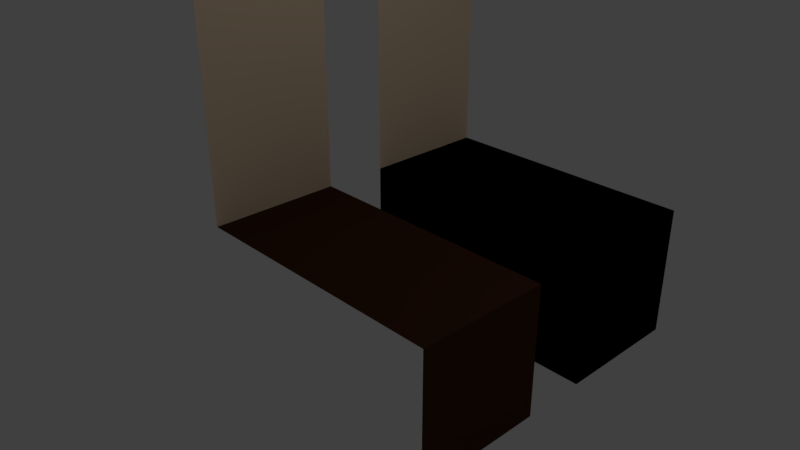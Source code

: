 # Source: CorridorModules.blend  (saved by Blender 2.79.0; exported with 4.5.12 LTS)
import bpy
from mathutils import Matrix  # noqa: F401  (used for matrix-valued properties, if any)

bpy.ops.wm.read_factory_settings(use_empty=True)
scene = bpy.context.scene
scene.name = 'Scene'

# ---- collections
col_collection_1 = bpy.data.collections.new('Collection 1'); scene.collection.children.link(col_collection_1)

# ---- materials (node trees are filled in below, after node groups)
mat_wall = bpy.data.materials.new('Wall')
mat_wall.alpha_threshold = 0.0
mat_wall.use_transparent_shadow = False
mat_wall.diffuse_color = (0.8, 0.6125, 0.428, 1.0)
mat_wall.roughness = 0.5
mat_wall.line_color = (0.0, 0.0, 0.0, 1.0)
mat_floor = bpy.data.materials.new('Floor')
mat_floor.alpha_threshold = 0.0
mat_floor.use_transparent_shadow = False
mat_floor.diffuse_color = (0.0578, 0.02224, 0.007602, 1.0)
mat_floor.roughness = 0.5
mat_floor.line_color = (0.0, 0.0, 0.0, 1.0)
mat_void = bpy.data.materials.new('Void')
mat_void.alpha_threshold = 0.0
mat_void.use_transparent_shadow = False
mat_void.diffuse_color = (0.0, 0.0, 0.0, 1.0)
mat_void.roughness = 0.5

# ---- material node trees

# ---- world
world_world = bpy.data.worlds.new('World'); scene.world = world_world
world_world.color = (0.05088, 0.05088, 0.05088)
world_world.use_sun_shadow = False
world_world.sun_shadow_jitter_overblur = 0.0
world_world.cycles.sampling_method = 'MANUAL'

# ---- cameras
cam_camera = bpy.data.cameras.new('Camera')
cam_camera.clip_end = 100.0
cam_camera.lens = 35.0
cam_camera.sensor_width = 32.0
cam_camera.sensor_height = 18.0
cam_camera.ortho_scale = 7.314
cam_camera.dof.focus_distance = 0.0
cam_camera.dof.aperture_fstop = 128.0

# ---- lights
light_lamp = bpy.data.lights.new('Lamp', 'POINT')
light_lamp.transmission_factor = 0.0
light_lamp.cutoff_distance = 30.0
light_lamp.energy = 100.0
light_lamp.shadow_buffer_clip_start = 1.001
light_lamp.shadow_soft_size = 0.1
light_lamp.shadow_maximum_resolution = 0.006
light_lamp.use_absolute_resolution = True

# ---- meshes
me_cube = bpy.data.meshes.new('Cube')
me_cube.from_pydata([(2.0, 1.0, -2.0), (2.0, -1.0, -2.0), (-2.0, 1.0, 3.5), (-2.0, -1.0, 3.5), (2.0, 1.0, 0.0), (2.0, -1.0, 0.0), (-2.0, -1.0, 0.0), (-2.0, 1.0, 0.0)], [], [(4, 7, 6, 5), (0, 4, 5, 1), (6, 7, 2, 3)])
me_cube.polygons.foreach_set('material_index', [1, 1, 0])
me_cube.materials.append(mat_wall)
me_cube.materials.append(mat_floor)
me_cube.use_remesh_preserve_volume = False
me_cube.use_remesh_preserve_attributes = False
me_cube.use_mirror_vertex_groups = False
me_cube.update()
me_cube_002 = bpy.data.meshes.new('Cube.002')
me_cube_002.from_pydata([(2.0, 1.0, -2.0), (2.0, -1.0, -2.0), (-2.0, 1.0, 3.5), (-2.0, -1.0, 3.5), (-2.0, 1.0, -2.0), (-2.0, -1.0, -2.0), (-2.0, -1.0, 0.0), (-2.0, 1.0, 0.0), (2.0, -1.0, 0.0), (2.0, 1.0, 0.0)], [], [(4, 7, 6, 5), (0, 4, 5, 1), (6, 7, 2, 3), (8, 1, 5, 6), (9, 7, 4, 0)])
me_cube_002.polygons.foreach_set('material_index', [1, 1, 0, 1, 1])
me_cube_002.materials.append(mat_wall)
me_cube_002.materials.append(mat_void)
me_cube_002.use_remesh_preserve_volume = False
me_cube_002.use_remesh_preserve_attributes = False
me_cube_002.use_mirror_vertex_groups = False
me_cube_002.update()

# ---- objects
ob_corridorcomponentclean = bpy.data.objects.new('CorridorComponentClean', me_cube)
ob_lamp = bpy.data.objects.new('Lamp', light_lamp)
ob_camera = bpy.data.objects.new('Camera', cam_camera)
ob_corridorcomponentgap = bpy.data.objects.new('CorridorComponentGap', me_cube_002)

# ---- transforms, parenting, visibility, modifiers, constraints
ob_corridorcomponentclean.location = (0.0, 0.0, 0.0)
ob_corridorcomponentclean.lock_rotations_4d = False
ob_corridorcomponentclean.empty_display_type = 'ARROWS'
ob_corridorcomponentclean.lineart.crease_threshold = 0.0
ob_lamp.location = (4.076, 1.005, 5.904)
ob_lamp.rotation_euler = (0.6503, 0.05522, 1.866)
ob_lamp.lock_rotations_4d = False
ob_lamp.empty_display_type = 'ARROWS'
ob_lamp.color = (0.0, 0.0, 0.0, 0.0)
ob_lamp.lineart.crease_threshold = 0.0
ob_camera.location = (7.481, -6.508, 5.344)
ob_camera.rotation_euler = (1.109, 0.0, 0.8149)
ob_camera.lock_rotations_4d = False
ob_camera.empty_display_type = 'ARROWS'
ob_camera.color = (0.0, 0.0, 0.0, 0.0)
ob_camera.display_type = 'WIRE'
ob_camera.lineart.crease_threshold = 0.0
ob_corridorcomponentgap.location = (0.0, 3.0, 0.0)
ob_corridorcomponentgap.lock_rotations_4d = False
ob_corridorcomponentgap.empty_display_type = 'ARROWS'
ob_corridorcomponentgap.lineart.crease_threshold = 0.0

# ---- collection membership
col_collection_1.objects.link(ob_corridorcomponentclean)
col_collection_1.objects.link(ob_lamp)
col_collection_1.objects.link(ob_camera)
col_collection_1.objects.link(ob_corridorcomponentgap)

# ---- scene / render settings (as saved in the file)
scene.camera = ob_camera
scene.frame_start = 1; scene.frame_end = 250; scene.frame_set(1)
scene.render.engine = 'BLENDER_EEVEE_NEXT'
scene.render.resolution_percentage = 50
scene.render.dither_intensity = 0.0
scene.cycles.use_denoising = False
scene.cycles.samples = 128
scene.cycles.sampling_pattern = 'TABULATED_SOBOL'
scene.cycles.use_adaptive_sampling = False
scene.cycles.use_light_tree = False
scene.cycles.blur_glossy = 0.0
scene.cycles.sample_clamp_indirect = 0.0
scene.view_settings.view_transform = 'Standard'
bpy.context.view_layer.update()
